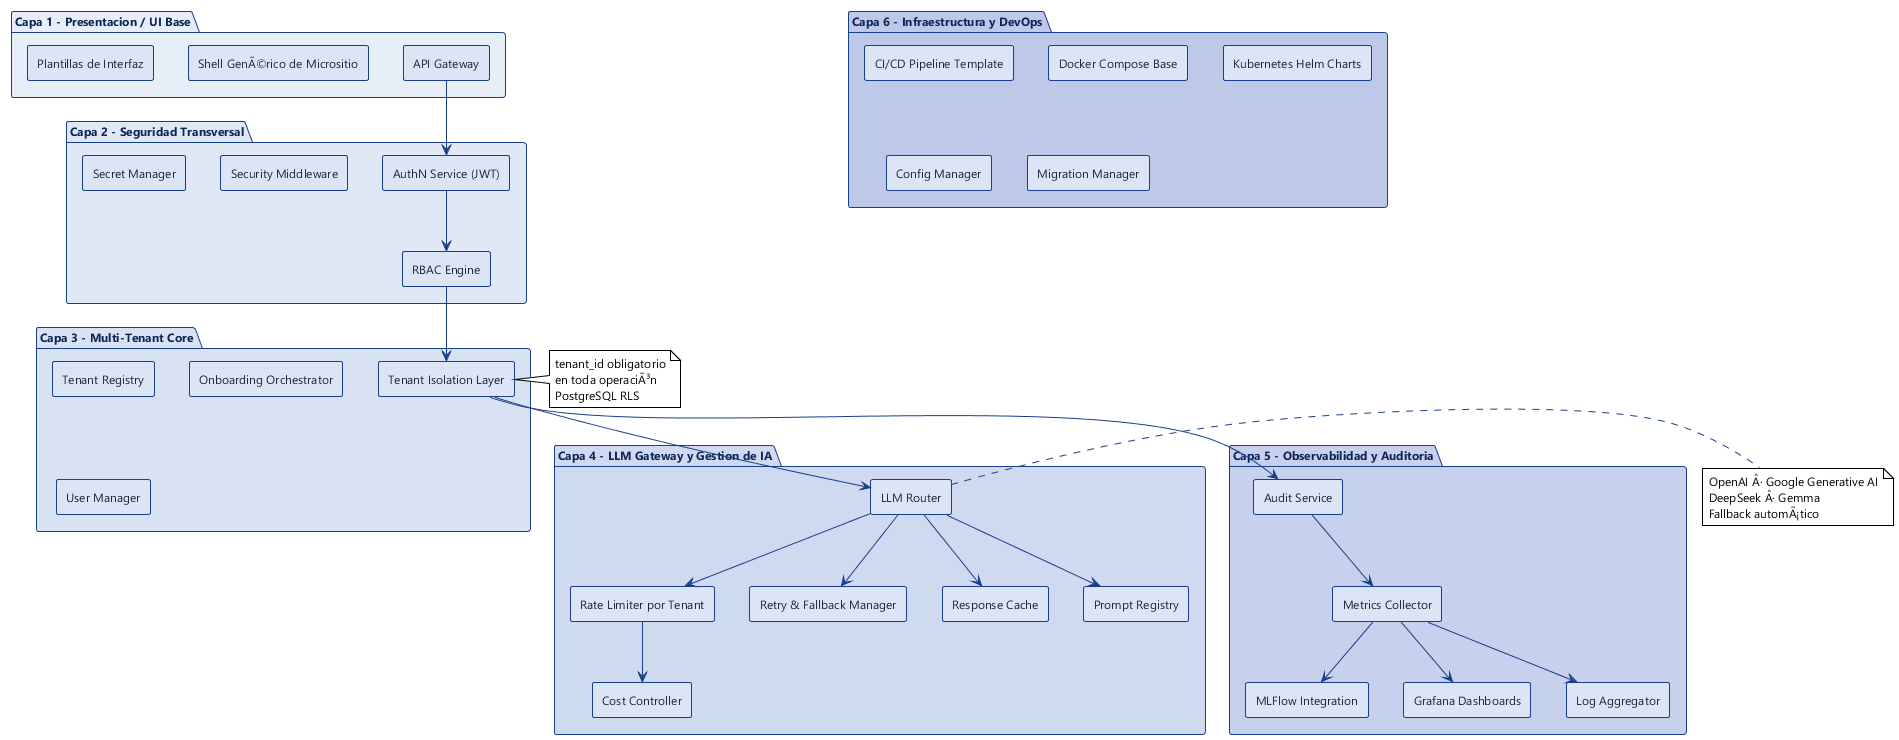

The diagram above was rendered by PlantUML. Its source (embedded in the PNG):
@startuml arquitectura-transversal
!theme plain
skinparam backgroundColor white
skinparam shadowing false
skinparam defaultFontName "Segoe UI"
skinparam defaultFontSize 12
skinparam ArrowColor #1a3f8a
skinparam componentStyle rectangle

skinparam package {
  BackgroundColor #f0f4ff
  BorderColor #1a3f8a
  FontColor #0d2558
  FontStyle bold
}

skinparam component {
  BackgroundColor #dce5f5
  BorderColor #1a3f8a
  FontColor #1a2035
}

package "Capa 1 - Presentacion / UI Base" #e8eef8 {
  [API Gateway]
  [Shell GenÃ©rico de Micrositio]
  [Plantillas de Interfaz]
}

package "Capa 2 - Seguridad Transversal" #e0e8f5 {
  [AuthN Service (JWT)]
  [RBAC Engine]
  [Security Middleware]
  [Secret Manager]
}

package "Capa 3 - Multi-Tenant Core" #d8e2f2 {
  [Tenant Registry]
  [Tenant Isolation Layer]
  [Onboarding Orchestrator]
  [User Manager]
}

package "Capa 4 - LLM Gateway y Gestion de IA" #cfd9ef {
  [LLM Router]
  [Rate Limiter por Tenant]
  [Retry & Fallback Manager]
  [Response Cache]
  [Prompt Registry]
  [Cost Controller]
}

package "Capa 5 - Observabilidad y Auditoria" #c7d0ec {
  [Audit Service]
  [Metrics Collector]
  [MLFlow Integration]
  [Grafana Dashboards]
  [Log Aggregator]
}

package "Capa 6 - Infraestructura y DevOps" #bec8e9 {
  [CI/CD Pipeline Template]
  [Docker Compose Base]
  [Kubernetes Helm Charts]
  [Config Manager]
  [Migration Manager]
}

' Flujo principal
[API Gateway] --> [AuthN Service (JWT)]
[AuthN Service (JWT)] --> [RBAC Engine]
[RBAC Engine] --> [Tenant Isolation Layer]
[Tenant Isolation Layer] --> [LLM Router]
[Tenant Isolation Layer] --> [Audit Service]
[LLM Router] --> [Prompt Registry]
[LLM Router] --> [Response Cache]
[LLM Router] --> [Retry & Fallback Manager]
[LLM Router] --> [Rate Limiter por Tenant]
[Rate Limiter por Tenant] --> [Cost Controller]
[Audit Service] --> [Metrics Collector]
[Metrics Collector] --> [MLFlow Integration]
[Metrics Collector] --> [Grafana Dashboards]
[Metrics Collector] --> [Log Aggregator]

note right of [Tenant Isolation Layer]
  tenant_id obligatorio
  en toda operaciÃ³n
  PostgreSQL RLS
end note

note right of [LLM Router]
  OpenAI Â· Google Generative AI
  DeepSeek Â· Gemma
  Fallback automÃ¡tico
end note

@enduml